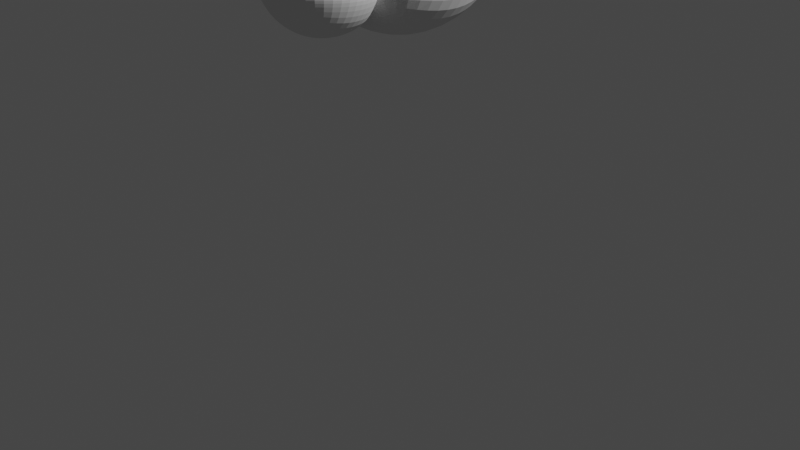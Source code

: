 # Source: CabezaGoyo.blend  (saved by Blender 2.93.21; exported with 4.5.12 LTS)
import bpy
from mathutils import Matrix  # noqa: F401  (used for matrix-valued properties, if any)

bpy.ops.wm.read_factory_settings(use_empty=True)
scene = bpy.context.scene
scene.name = 'Scene'

# ---- collections
col_collection = bpy.data.collections.new('Collection'); scene.collection.children.link(col_collection)
col_referencias = bpy.data.collections.new('Referencias'); scene.collection.children.link(col_referencias)

# ---- world
world_world = bpy.data.worlds.new('World'); scene.world = world_world
world_world.use_nodes = True; world_world.node_tree.nodes.clear()
_N = world_world.node_tree.nodes; _L = world_world.node_tree.links
n0 = _N.new('ShaderNodeOutputWorld'); n0.name = 'World Output'; n0.location = (300, 300)
n1 = _N.new('ShaderNodeBackground'); n1.name = 'Background'; n1.location = (10, 300)
n1.inputs[0].default_value = (0.05088, 0.05088, 0.05088, 1.0)
_L.new(n1.outputs[0], n0.inputs[0])
n0.is_active_output = True
world_world.color = (0.05088, 0.05088, 0.05088)
world_world.use_sun_shadow = False
world_world.sun_shadow_jitter_overblur = 0.0

# ---- cameras
cam_camera = bpy.data.cameras.new('Camera')
cam_camera.clip_end = 100.0
cam_camera.ortho_scale = 7.314

# ---- lights
light_light = bpy.data.lights.new('Light', 'POINT')
light_light.transmission_factor = 0.0
light_light.energy = 1000.0
light_light.shadow_soft_size = 0.1
light_light.shadow_maximum_resolution = 0.006
light_light.use_absolute_resolution = True

# ---- meshes
me_c_rculo = bpy.data.meshes.new('Círculo')
me_c_rculo.from_pydata([(0.0558, 0.2366, 0.06142), (-0.09452, 0.1797, 0.06026), (-0.1607, 0.03342, 0.06677), (-0.104, -0.1166, 0.07713), (0.04234, -0.1825, 0.08528), (0.1927, -0.1256, 0.08644), (0.2589, 0.02069, 0.07993), (0.2022, 0.1707, 0.06957), (-0.03576, 0.1173, 0.06562), (0.05305, 0.1509, 0.0663), (-0.07488, 0.03081, 0.06946), (-0.04139, -0.05783, 0.07558), (0.04509, -0.09675, 0.0804), (0.1339, -0.06315, 0.08108), (0.173, 0.02329, 0.07724), (0.1395, 0.1119, 0.07112)], [], [(8, 10, 11, 12, 13, 14, 15, 9), (8, 9, 0, 1), (10, 8, 1, 2), (11, 10, 2, 3), (12, 11, 3, 4), (13, 12, 4, 5), (14, 13, 5, 6), (15, 14, 6, 7), (9, 15, 7, 0)])
_uv = me_c_rculo.uv_layers.new(name='MapaUV')
_uv.uv.foreach_set('vector', [0.0, 0.0, 0.0, 0.0, 0.0, 0.0, 0.0, 0.0, 0.0, 0.0, 0.0, 0.0, 0.0, 0.0, 0.0, 0.0, 0.0, 0.0, 0.0, 0.0, 0.0, 0.0, 0.0, 0.0, 0.0, 0.0, 0.0, 0.0, 0.0, 0.0, 0.0, 0.0, 0.0, 0.0, 0.0, 0.0, 0.0, 0.0, 0.0, 0.0, 0.0, 0.0, 0.0, 0.0, 0.0, 0.0, 0.0, 0.0, 0.0, 0.0, 0.0, 0.0, 0.0, 0.0, 0.0, 0.0, 0.0, 0.0, 0.0, 0.0, 0.0, 0.0, 0.0, 0.0, 0.0, 0.0, 0.0, 0.0, 0.0, 0.0, 0.0, 0.0, 0.0, 0.0, 0.0, 0.0, 0.0, 0.0, 0.0, 0.0])
me_c_rculo.use_remesh_fix_poles = True
me_c_rculo.use_remesh_preserve_attributes = False
me_c_rculo.update()
me_c_rculo_001 = bpy.data.meshes.new('Círculo.001')
me_c_rculo_001.from_pydata([(-0.03215, 0.2261, 0.07866), (-0.1813, 0.1663, 0.08035), (-0.2444, 0.01851, 0.08407), (-0.1846, -0.1306, 0.08762), (-0.03677, -0.1937, 0.08894), (0.1124, -0.1339, 0.08725), (0.1755, 0.01388, 0.08354), (0.1157, 0.163, 0.07998), (-0.1282, 0.112, 0.0816), (-0.03298, 0.1502, 0.08052), (-0.1685, 0.01767, 0.08397), (-0.1303, -0.07752, 0.08624), (-0.03593, -0.1178, 0.08709), (0.05929, -0.07961, 0.08601), (0.0996, 0.01471, 0.08364), (0.06138, 0.1099, 0.08137)], [], [(8, 10, 11, 12, 13, 14, 15, 9), (8, 9, 0, 1), (10, 8, 1, 2), (11, 10, 2, 3), (12, 11, 3, 4), (13, 12, 4, 5), (14, 13, 5, 6), (15, 14, 6, 7), (9, 15, 7, 0)])
_uv = me_c_rculo_001.uv_layers.new(name='MapaUV')
_uv.uv.foreach_set('vector', [0.0, 0.0, 0.0, 0.0, 0.0, 0.0, 0.0, 0.0, 0.0, 0.0, 0.0, 0.0, 0.0, 0.0, 0.0, 0.0, 0.0, 0.0, 0.0, 0.0, 0.0, 0.0, 0.0, 0.0, 0.0, 0.0, 0.0, 0.0, 0.0, 0.0, 0.0, 0.0, 0.0, 0.0, 0.0, 0.0, 0.0, 0.0, 0.0, 0.0, 0.0, 0.0, 0.0, 0.0, 0.0, 0.0, 0.0, 0.0, 0.0, 0.0, 0.0, 0.0, 0.0, 0.0, 0.0, 0.0, 0.0, 0.0, 0.0, 0.0, 0.0, 0.0, 0.0, 0.0, 0.0, 0.0, 0.0, 0.0, 0.0, 0.0, 0.0, 0.0, 0.0, 0.0, 0.0, 0.0, 0.0, 0.0, 0.0, 0.0])
me_c_rculo_001.use_remesh_fix_poles = True
me_c_rculo_001.use_remesh_preserve_attributes = False
me_c_rculo_001.update()
me_roundcube_005 = bpy.data.meshes.new('Roundcube.005')
me_roundcube_005.from_pydata([(-0.6939, 0.1925, -0.6939), (-0.6939, -0.1925, -0.6939), (-0.945, 0.2313, -0.2313), (-0.945, -0.2313, -0.2313), (-0.945, 0.2313, 0.2313), (-0.945, -0.2313, 0.2313), (-0.5774, -0.5774, -0.5774), (-0.1925, -0.6939, -0.6939), (0.1925, -0.6939, -0.6939), (-0.6939, -0.6939, -0.1925), (-0.2313, -0.945, -0.2313), (0.2313, -0.945, -0.2313), (-0.6939, -0.6939, 0.1925), (-0.2313, -0.945, 0.2313), (0.2313, -0.945, 0.2313), (0.5774, -0.5774, -0.5774), (0.6939, -0.1925, -0.6939), (0.6939, 0.1925, -0.6939), (0.6939, -0.6939, -0.1925), (0.945, -0.2313, -0.2313), (0.945, 0.2313, -0.2313), (0.6939, -0.6939, 0.1925), (0.945, -0.2313, 0.2313), (0.9223, 0.2526, 0.2526), (0.2313, -0.2313, -0.945), (-0.2313, -0.2313, -0.945), (0.2313, 0.2313, -0.945), (-0.2313, 0.2313, -0.945), (0.6939, -0.1925, 0.6939), (0.2313, -0.2313, 0.945), (-0.2313, -0.2313, 0.945), (-0.6939, -0.1925, 0.6939), (0.5774, -0.5774, 0.5774), (0.1925, -0.6939, 0.6939), (-0.1925, -0.6939, 0.6939), (-0.5774, -0.5774, 0.5774), (0.3193, 0.377, -0.7822), (-0.3838, -0.0397, -0.01459), (0.3838, -0.0397, -0.01459), (-0.3838, -0.0397, 0.753), (0.3838, -0.0397, 0.753), (-0.3219, 0.4075, -0.7988), (-0.8809, 0.3493, -0.2214), (-0.9309, 0.2573, 0.03136), (0.3742, 0.0224, 0.8674), (-0.9309, 0.2573, 0.2291), (0.6218, 0.08947, 0.733), (-0.3742, 0.0224, 0.8674), (-0.6218, 0.08947, 0.733), (0.6199, 0.437, -0.6199), (0.8698, 0.3698, -0.2197), (0.9309, 0.2573, 0.03136), (0.958, 2.486, -0.5888), (0.3193, 2.68, -0.7822), (-0.3193, 2.68, -0.7822), (1.151, 2.68, 0.04987), (0.3838, 3.096, -0.01459), (-0.3838, 3.096, -0.01459), (1.151, 2.68, 0.6886), (0.3838, 3.096, 0.753), (-0.3838, 3.096, 0.753), (-0.958, 2.486, -0.5888), (-1.151, 1.848, -0.7822), (-1.151, 1.209, -0.7822), (-1.151, 2.68, 0.04987), (-1.568, 1.912, -0.01459), (-1.568, 1.145, -0.01459), (-1.151, 2.68, 0.6886), (-1.568, 1.912, 0.753), (-1.568, 1.145, 0.753), (-0.958, 0.5703, -0.5888), (-0.3193, 0.377, -0.7822), (0.3193, 0.377, -0.7822), (-1.151, 0.377, 0.04987), (-0.3838, -0.0397, -0.01459), (0.3838, -0.0397, -0.01459), (-1.151, 0.377, 0.6886), (-0.3838, -0.0397, 0.753), (0.3838, -0.0397, 0.753), (0.958, 0.5703, -0.5888), (1.151, 1.209, -0.7822), (1.151, 1.848, -0.7822), (1.151, 0.377, 0.04987), (1.568, 1.145, -0.01459), (1.568, 1.912, -0.01459), (1.151, 0.377, 0.6886), (1.568, 1.145, 0.753), (1.568, 1.912, 0.753), (0.3838, 1.145, -1.199), (-0.3838, 1.145, -1.199), (0.3838, 1.912, -1.199), (-0.3838, 1.912, -1.199), (0.958, 2.486, 1.327), (0.3193, 2.68, 1.521), (-0.3193, 2.68, 1.521), (-0.958, 2.486, 1.327), (1.151, 1.848, 1.521), (0.3838, 1.912, 1.937), (-0.3838, 1.912, 1.937), (-1.151, 1.848, 1.521), (1.151, 1.209, 1.521), (0.3838, 1.145, 1.937), (-0.3838, 1.145, 1.937), (-1.151, 1.209, 1.521), (0.958, 0.5703, 1.327), (0.3193, 0.377, 1.521), (-0.3193, 0.377, 1.521), (-0.958, 0.5703, 1.327), (-0.945, 0.2313, 0.0), (-0.945, -0.2313, 0.0), (-0.6939, -0.6939, 0.0), (-0.2313, -0.945, 0.0), (0.2313, -0.945, 0.0), (0.6939, -0.6939, 0.0), (0.945, -0.2313, 0.0), (0.9337, 0.242, 0.01066), (0.9003, 0.3135, -0.09415), (-0.945, 0.2313, -0.1156), (-0.945, -0.2313, -0.1156), (-0.6939, -0.6939, -0.09623), (-0.2313, -0.945, -0.1156), (0.2313, -0.945, -0.1156), (0.6939, -0.6939, -0.09623), (0.945, -0.2313, -0.1156), (0.9393, 0.2366, -0.1103), (0.8851, 0.3417, -0.1569), (0.0009087, -0.945, 0.164), (-0.001558, -0.945, 0.2313), (0.2155, -0.843, 0.4191), (-0.2163, -0.8481, 0.4097), (-0.945, 0.2313, -0.1156), (-0.945, 0.2313, 0.0), (-0.945, -0.2313, -0.1156), (-0.945, -0.2313, 0.0), (-0.6939, -0.6939, -0.09623), (-0.6939, -0.6939, 0.0), (-0.2313, -0.945, -0.1156), (-0.2313, -0.945, 0.0), (0.2313, -0.945, -0.1156), (0.2313, -0.945, 0.0), (0.6939, -0.6939, -0.09623), (0.6939, -0.6939, 0.0), (0.945, -0.2313, -0.1156), (0.945, -0.2313, 0.0), (0.9393, 0.2366, -0.1103), (0.9337, 0.242, 0.01066), (0.0009087, -0.945, 0.164), (-0.9075, -0.2313, -0.1156), (-0.9075, -0.2313, 0.0), (-0.6939, -0.5976, -0.09623), (-0.6939, -0.5976, 4.226e-09), (-0.2313, -0.8487, -0.1156), (-0.2313, -0.8487, 4.226e-09), (0.2313, -0.8487, -0.1156), (0.2313, -0.8487, 4.226e-09), (0.6939, -0.5976, -0.09623), (0.6939, -0.5976, 4.226e-09), (0.9064, -0.232, -0.1166), (0.9064, -0.232, -0.0009073), (0.0009087, -0.8487, 0.164), (-0.9075, 0.2313, -0.1156), (-0.9075, 0.2313, 0.0), (0.9008, 0.2359, -0.1112), (0.8951, 0.2413, 0.009755), (1.262, 1.474, 0.9794), (0.9084, 1.716, 1.038), (0.6875, 1.857, 1.382), (0.7288, 1.814, 1.81), (1.008, 1.612, 2.072), (1.362, 1.37, 2.014), (1.583, 1.23, 1.669), (1.542, 1.273, 1.241), (1.001, 1.645, 1.237), (1.21, 1.502, 1.203), (0.8707, 1.728, 1.441), (0.8951, 1.703, 1.694), (1.06, 1.584, 1.848), (1.269, 1.441, 1.814), (1.4, 1.358, 1.611), (1.375, 1.383, 1.357), (0.8481, 1.635, 1.692), (0.8237, 1.66, 1.438), (1.013, 1.516, 1.846), (1.222, 1.373, 1.812), (1.353, 1.29, 1.608), (1.328, 1.315, 1.355), (1.163, 1.434, 1.201), (0.6818, 1.746, 1.808), (0.6405, 1.789, 1.38), (0.9612, 1.544, 2.07), (1.315, 1.302, 2.011), (1.536, 1.162, 1.667), (1.495, 1.205, 1.239), (1.215, 1.406, 0.977), (-0.9822, 1.72, 1.991), (-1.37, 1.529, 1.992), (-1.601, 1.304, 1.704), (-1.22, 1.221, 1.006), (-1.538, 1.176, 1.295), (-0.806, 1.569, 1.378), (-0.8427, 1.644, 1.619), (-1.031, 1.618, 1.79), (-1.26, 1.505, 1.79), (-1.396, 1.372, 1.62), (-1.171, 1.323, 1.208), (-1.359, 1.296, 1.378), (-0.8773, 1.714, 1.592), (-1.065, 1.688, 1.763), (-1.295, 1.575, 1.763), (-1.431, 1.442, 1.593), (-1.394, 1.366, 1.351), (-1.206, 1.393, 1.18), (-0.8405, 1.639, 1.35), (-0.9766, 1.506, 1.18), (-0.6984, 1.835, 1.675), (-1.017, 1.79, 1.964), (-1.405, 1.599, 1.965), (-1.635, 1.374, 1.676), (-1.573, 1.246, 1.268), (-1.254, 1.291, 0.9787), (-0.8664, 1.482, 0.9781), (-0.6361, 1.707, 1.266), (-0.6638, 1.765, 1.702), (-0.6015, 1.637, 1.294)], [], [(42, 43, 37, 41, 27, 0, 2), (0, 1, 3, 2), (1, 6, 9, 3), (43, 42, 2, 117, 108, 4, 45), (108, 109, 5, 4), (109, 110, 12, 5), (5, 31, 48, 45, 4), (5, 12, 35, 31), (6, 7, 10, 9), (7, 8, 11, 10), (8, 15, 18, 11), (110, 111, 13, 12), (111, 126, 127, 13), (112, 113, 21, 14), (12, 13, 129, 34, 35), (13, 127, 129), (14, 21, 32, 33, 128), (15, 16, 19, 18), (16, 17, 20, 19), (50, 20, 17, 49), (113, 114, 22, 21), (114, 115, 23, 22), (124, 20, 50, 125), (21, 22, 28, 32), (46, 28, 22, 23), (15, 8, 24, 16), (8, 7, 25, 24), (7, 6, 1, 25), (16, 24, 26, 17), (24, 25, 27, 26), (25, 1, 0, 27), (17, 26, 36, 49), (26, 27, 41, 36), (44, 29, 28, 46), (47, 30, 29, 44), (48, 31, 30, 47), (28, 29, 33, 32), (29, 30, 34, 33), (30, 31, 35, 34), (41, 37, 38, 36), (50, 49, 36, 38, 51, 116, 125), (51, 38, 40, 46, 23), (39, 48, 47), (40, 39, 47, 44), (46, 40, 44), (52, 53, 56, 55), (53, 54, 57, 56), (54, 61, 64, 57), (55, 56, 59, 58), (56, 57, 60, 59), (57, 64, 67, 60), (58, 59, 93, 92), (59, 60, 94, 93), (60, 67, 95, 94), (61, 62, 65, 64), (62, 63, 66, 65), (63, 70, 73, 66), (64, 65, 68, 67), (65, 66, 69, 68), (66, 73, 76, 69), (67, 68, 99, 95), (68, 69, 103, 99), (69, 76, 107, 103), (70, 71, 74, 73), (71, 72, 75, 74), (72, 79, 82, 75), (73, 74, 77, 76), (74, 75, 78, 77), (75, 82, 85, 78), (76, 77, 106, 107), (77, 78, 105, 106), (78, 85, 104, 105), (79, 80, 83, 82), (80, 81, 84, 83), (81, 52, 55, 84), (82, 83, 86, 85), (83, 84, 87, 86), (84, 55, 58, 87), (85, 86, 100, 104), (86, 87, 96, 100), (87, 58, 92, 96), (79, 72, 88, 80), (72, 71, 89, 88), (71, 70, 63, 89), (80, 88, 90, 81), (88, 89, 91, 90), (89, 63, 62, 91), (81, 90, 53, 52), (90, 91, 54, 53), (91, 62, 61, 54), (92, 93, 97, 96), (93, 94, 98, 97), (94, 95, 99, 98), (96, 97, 101, 100), (97, 98, 102, 101), (98, 99, 103, 102), (100, 101, 105, 104), (101, 102, 106, 105), (102, 103, 107, 106), (23, 115, 116, 51), (110, 109, 133, 135), (108, 117, 130, 131), (124, 115, 145, 144), (120, 121, 138, 136), (111, 110, 135, 137), (119, 120, 136, 134), (126, 111, 137, 146), (2, 3, 118, 117), (3, 9, 119, 118), (9, 10, 120, 119), (10, 11, 121, 120), (11, 18, 122, 121), (18, 19, 123, 122), (19, 20, 124, 123), (115, 124, 125, 116), (142, 144, 162, 157), (127, 126, 112, 14), (129, 128, 33, 34), (128, 127, 14), (141, 139, 154, 156), (134, 136, 151, 149), (143, 141, 156, 158), (132, 134, 149, 147), (133, 131, 161, 148), (121, 122, 140, 138), (109, 108, 131, 133), (122, 123, 142, 140), (123, 124, 144, 142), (115, 114, 143, 145), (114, 113, 141, 143), (117, 118, 132, 130), (112, 126, 146, 139), (113, 112, 139, 141), (118, 119, 134, 132), (136, 138, 153, 151), (146, 137, 152, 159), (138, 140, 155, 153), (137, 135, 150, 152), (140, 142, 157, 155), (135, 133, 148, 150), (139, 146, 159, 154), (130, 132, 147, 160), (131, 130, 160, 161), (145, 143, 158, 163), (144, 145, 163, 162), (172, 174, 175, 176, 177, 178, 179, 173), (172, 173, 164, 165), (174, 172, 165, 166), (174, 166, 188, 181), (176, 175, 180, 182), (166, 167, 187, 188), (164, 173, 186, 193), (175, 174, 181, 180), (171, 164, 193, 192), (180, 181, 188, 187), (182, 180, 187, 189), (183, 182, 189, 190), (184, 183, 190, 191), (185, 184, 191, 192), (186, 185, 192, 193), (167, 168, 189, 187), (177, 176, 182, 183), (168, 169, 190, 189), (178, 177, 183, 184), (169, 170, 191, 190), (179, 178, 184, 185), (170, 171, 192, 191), (173, 179, 185, 186), (175, 176, 177, 178, 179, 173, 164, 171, 170, 169, 168, 167, 166, 174), (203, 205, 198, 196), (215, 214, 222, 194), (219, 218, 198, 197), (202, 203, 196, 195), (205, 204, 197, 198), (218, 217, 196, 198), (221, 212, 199, 223), (201, 202, 195, 194), (206, 207, 201, 200), (209, 210, 205, 203), (211, 219, 197, 204), (211, 213, 220, 219), (213, 212, 221, 220), (213, 211, 210, 209, 208, 207, 206, 212), (199, 200, 222, 223), (214, 221, 223, 222), (207, 208, 202, 201), (217, 216, 195, 196), (200, 201, 194, 222), (210, 211, 204, 205), (208, 209, 203, 202), (216, 215, 194, 195), (212, 206, 200, 199), (210, 209, 208, 207, 206, 212, 221, 214, 215, 216, 217, 218, 219, 211)])
_uv = me_roundcube_005.uv_layers.new(name='MapaUV')
_uv.uv.foreach_set('vector', [0.0, 0.0, 0.0, 0.0, 0.0, 0.0, 0.0, 0.0, 0.0, 0.0, 0.0, 0.0, 0.0, 0.0, 0.0, 0.0, 0.0, 0.0, 0.0, 0.0, 0.0, 0.0, 0.0, 0.0, 0.0, 0.0, 0.0, 0.0, 0.0, 0.0, 0.0, 0.0, 0.0, 0.0, 0.0, 0.0, 0.0, 0.0, 0.0, 0.0, 0.0, 0.0, 0.0, 0.0, 0.0, 0.0, 0.0, 0.0, 0.0, 0.0, 0.0, 0.0, 0.0, 0.0, 0.0, 0.0, 0.0, 0.0, 0.0, 0.0, 0.0, 0.0, 0.0, 0.0, 0.0, 0.0, 0.0, 0.0, 0.0, 0.0, 0.0, 0.0, 0.0, 0.0, 0.0, 0.0, 0.0, 0.0, 0.0, 0.0, 0.0, 0.0, 0.0, 0.0, 0.0, 0.0, 0.0, 0.0, 0.0, 0.0, 0.0, 0.0, 0.0, 0.0, 0.0, 0.0, 0.0, 0.0, 0.0, 0.0, 0.0, 0.0, 0.0, 0.0, 0.0, 0.0, 0.0, 0.0, 0.0, 0.0, 0.0, 0.0, 0.0, 0.0, 0.0, 0.0, 0.0, 0.0, 0.0, 0.0, 0.0, 0.0, 0.0, 0.0, 0.0, 0.0, 0.0, 0.0, 0.0, 0.0, 0.0, 0.0, 0.0, 0.0, 0.0, 0.0, 0.0, 0.0, 0.0, 0.0, 0.0, 0.0, 0.0, 0.0, 0.0, 0.0, 0.0, 0.0, 0.0, 0.0, 0.0, 0.0, 0.0, 0.0, 0.0, 0.0, 0.0, 0.0, 0.0, 0.0, 0.0, 0.0, 0.0, 0.0, 0.0, 0.0, 0.0, 0.0, 0.0, 0.0, 0.0, 0.0, 0.0, 0.0, 0.0, 0.0, 0.0, 0.0, 0.0, 0.0, 0.0, 0.0, 0.0, 0.0, 0.0, 0.0, 0.0, 0.0, 0.0, 0.0, 0.0, 0.0, 0.0, 0.0, 0.0, 0.0, 0.0, 0.0, 0.0, 0.0, 0.0, 0.0, 0.0, 0.0, 0.0, 0.0, 0.0, 0.0, 0.0, 0.0, 0.0, 0.0, 0.0, 0.0, 0.0, 0.0, 0.0, 0.0, 0.0, 0.0, 0.0, 0.0, 0.0, 0.0, 0.0, 0.0, 0.0, 0.0, 0.0, 0.0, 0.0, 0.0, 0.0, 0.0, 0.0, 0.0, 0.0, 0.0, 0.0, 0.0, 0.0, 0.0, 0.0, 0.0, 0.0, 0.0, 0.0, 0.0, 0.0, 0.0, 0.0, 0.0, 0.0, 0.0, 0.0, 0.0, 0.0, 0.0, 0.0, 0.0, 0.0, 0.0, 0.0, 0.0, 0.0, 0.0, 0.0, 0.0, 0.0, 0.0, 0.0, 0.0, 0.0, 0.0, 0.0, 0.0, 0.0, 0.0, 0.0, 0.0, 0.0, 0.0, 0.0, 0.0, 0.0, 0.0, 0.0, 0.0, 0.0, 0.0, 0.0, 0.0, 0.0, 0.0, 0.0, 0.0, 0.0, 0.0, 0.0, 0.0, 0.0, 0.0, 0.0, 0.0, 0.0, 0.0, 0.0, 0.0, 0.0, 0.0, 0.0, 0.0, 0.0, 0.0, 0.0, 0.0, 0.0, 0.0, 0.0, 0.0, 0.0, 0.0, 0.0, 0.0, 0.0, 0.0, 0.0, 0.0, 0.0, 0.0, 0.0, 0.0, 0.0, 0.0, 0.0, 0.0, 0.0, 0.0, 0.0, 0.0, 0.0, 0.0, 0.0, 0.0, 0.0, 0.0, 0.0, 0.0, 0.0, 0.0, 0.0, 0.0, 0.0, 0.0, 0.0, 0.0, 0.0, 0.0, 0.0, 0.0, 0.0, 0.0, 0.0, 0.0, 0.0, 0.0, 0.0, 0.0, 0.0, 0.0, 0.0, 0.0, 0.0, 0.0, 0.0, 0.0, 0.0, 0.0, 0.0, 0.0, 0.0, 0.0, 0.0, 0.0, 0.0, 0.0, 0.0, 0.0, 0.0, 0.0, 0.0, 0.0, 0.0, 0.0, 0.0, 0.0, 0.0, 0.0, 0.0, 0.0, 0.0, 0.0, 0.0, 0.0, 0.0, 0.0, 0.0, 0.0, 0.0, 0.0, 0.0, 0.0, 0.0, 0.0, 0.0, 0.0, 0.0, 0.0, 0.0, 0.0, 0.0, 0.0, 0.0, 0.0, 0.0, 0.0, 0.0, 0.0, 0.0, 0.0, 0.0, 0.0, 0.0, 0.0, 0.0, 0.0, 0.0, 0.0, 0.0, 0.0, 0.0, 0.0, 0.0, 0.0, 0.0, 0.0, 0.0, 0.0, 0.0, 0.0, 0.0, 0.0, 0.0, 0.0, 0.0, 0.0, 0.0, 0.0, 0.0, 0.0, 0.0, 0.0, 0.0, 0.0, 0.0, 0.0, 0.0, 0.0, 0.0, 0.0, 0.0, 0.0, 0.0, 0.0, 0.0, 0.0, 0.0, 0.0, 0.0, 0.0, 0.0, 0.0, 0.0, 0.0, 0.0, 0.0, 0.0, 0.0, 0.0, 0.0, 0.0, 0.0, 0.0, 0.0, 0.0, 0.0, 0.0, 0.0, 0.0, 0.0, 0.0, 0.0, 0.0, 0.0, 0.0, 0.0, 0.0, 0.0, 0.0, 0.0, 0.0, 0.0, 0.0, 0.0, 0.0, 0.0, 0.0, 0.0, 0.0, 0.0, 0.0, 0.0, 0.0, 0.0, 0.0, 0.0, 0.0, 0.0, 0.0, 0.0, 0.0, 0.0, 0.0, 0.0, 0.0, 0.0, 0.0, 0.0, 0.0, 0.0, 0.0, 0.0, 0.0, 0.0, 0.0, 0.0, 0.0, 0.0, 0.0, 0.0, 0.0, 0.0, 0.0, 0.0, 0.0, 0.0, 0.0, 0.0, 0.0, 0.0, 0.0, 0.0, 0.0, 0.0, 0.0, 0.0, 0.0, 0.0, 0.0, 0.0, 0.0, 0.0, 0.0, 0.0, 0.0, 0.0, 0.0, 0.0, 0.0, 0.0, 0.0, 0.0, 0.0, 0.0, 0.0, 0.0, 0.0, 0.0, 0.0, 0.0, 0.0, 0.0, 0.0, 0.0, 0.0, 0.0, 0.0, 0.0, 0.0, 0.0, 0.0, 0.0, 0.0, 0.0, 0.0, 0.0, 0.0, 0.0, 0.0, 0.0, 0.0, 0.0, 0.0, 0.0, 0.0, 0.0, 0.0, 0.0, 0.0, 0.0, 0.0, 0.0, 0.0, 0.0, 0.0, 0.0, 0.0, 0.0, 0.0, 0.0, 0.0, 0.0, 0.0, 0.0, 0.0, 0.0, 0.0, 0.0, 0.0, 0.0, 0.0, 0.0, 0.0, 0.0, 0.0, 0.0, 0.0, 0.0, 0.0, 0.0, 0.0, 0.0, 0.0, 0.0, 0.0, 0.0, 0.0, 0.0, 0.0, 0.0, 0.0, 0.0, 0.0, 0.0, 0.0, 0.0, 0.0, 0.0, 0.0, 0.0, 0.0, 0.0, 0.0, 0.0, 0.0, 0.0, 0.0, 0.0, 0.0, 0.0, 0.0, 0.0, 0.0, 0.0, 0.0, 0.0, 0.0, 0.0, 0.0, 0.0, 0.0, 0.0, 0.0, 0.0, 0.0, 0.0, 0.0, 0.0, 0.0, 0.0, 0.0, 0.0, 0.0, 0.0, 0.0, 0.0, 0.0, 0.0, 0.0, 0.0, 0.0, 0.0, 0.0, 0.0, 0.0, 0.0, 0.0, 0.0, 0.0, 0.0, 0.0, 0.0, 0.0, 0.0, 0.0, 0.0, 0.0, 0.0, 0.0, 0.0, 0.0, 0.0, 0.0, 0.0, 0.0, 0.0, 0.0, 0.0, 0.0, 0.0, 0.0, 0.0, 0.0, 0.0, 0.0, 0.0, 0.0, 0.0, 0.0, 0.0, 0.0, 0.0, 0.0, 0.0, 0.0, 0.0, 0.0, 0.0, 0.0, 0.0, 0.0, 0.0, 0.0, 0.0, 0.0, 0.0, 0.0, 0.0, 0.0, 0.0, 0.0, 0.0, 0.0, 0.0, 0.0, 0.0, 0.0, 0.0, 0.0, 0.0, 0.0, 0.0, 0.0, 0.0, 0.0, 0.0, 0.0, 0.0, 0.0, 0.0, 0.0, 0.0, 0.0, 0.0, 0.0, 0.0, 0.0, 0.0, 0.0, 0.0, 0.0, 0.0, 0.0, 0.0, 0.0, 0.0, 0.0, 0.0, 0.0, 0.0, 0.0, 0.0, 0.0, 0.0, 0.0, 0.0, 0.0, 0.0, 0.0, 0.0, 0.0, 0.0, 0.0, 0.0, 0.0, 0.0, 0.0, 0.0, 0.0, 0.0, 0.0, 0.0, 0.0, 0.0, 0.0, 0.0, 0.0, 0.0, 0.0, 0.0, 0.0, 0.0, 0.0, 0.0, 0.0, 0.0, 0.0, 0.0, 0.0, 0.0, 0.0, 0.0, 0.0, 0.0, 0.0, 0.0, 0.0, 0.0, 0.0, 0.0, 0.0, 0.0, 0.0, 0.0, 0.0, 0.0, 0.0, 0.0, 0.0, 0.0, 0.0, 0.0, 0.0, 0.0, 0.0, 0.0, 0.0, 0.0, 0.0, 0.0, 0.0, 0.0, 0.0, 0.0, 0.0, 0.0, 0.0, 0.0, 0.0, 0.0, 0.0, 0.0, 0.0, 0.0, 0.0, 0.0, 0.0, 0.0, 0.0, 0.0, 0.0, 0.0, 0.0, 0.0, 0.0, 0.0, 0.0, 0.0, 0.0, 0.0, 0.0, 0.0, 0.0, 0.0, 0.0, 0.0, 0.0, 0.0, 0.0, 0.0, 0.0, 0.0, 0.0, 0.0, 0.0, 0.0, 0.0, 0.0, 0.0, 0.0, 0.0, 0.0, 0.0, 0.0, 0.0, 0.0, 0.0, 0.0, 0.0, 0.0, 0.0, 0.0, 0.0, 0.0, 0.0, 0.0, 0.0, 0.0, 0.0, 0.0, 0.0, 0.0, 0.0, 0.0, 0.0, 0.0, 0.0, 0.0, 0.0, 0.0, 0.0, 0.0, 0.0, 0.0, 0.0, 0.0, 0.0, 0.0, 0.0, 0.0, 0.0, 0.0, 0.0, 0.0, 0.0, 0.0, 0.0, 0.0, 0.0, 0.0, 0.0, 0.0, 0.0, 0.0, 0.0, 0.0, 0.0, 0.0, 0.0, 0.0, 0.0, 0.0, 0.0, 0.0, 0.0, 0.0, 0.0, 0.0, 0.0, 0.0, 0.0, 0.0, 0.0, 0.0, 0.0, 0.0, 0.0, 0.0, 0.0, 0.0, 0.0, 0.0, 0.0, 0.0, 0.0, 0.0, 0.0, 0.0, 0.0, 0.0, 0.0, 0.0, 0.0, 0.0, 0.0, 0.0, 0.0, 0.0, 0.0, 0.0, 0.0, 0.0, 0.0, 0.0, 0.0, 0.0, 0.0, 0.0, 0.0, 0.0, 0.0, 0.0, 0.0, 0.0, 0.0, 0.0, 0.0, 0.0, 0.0, 0.0, 0.0, 0.0, 0.0, 0.0, 0.0, 0.0, 0.0, 0.0, 0.0, 0.0, 0.0, 0.0, 0.0, 0.0, 0.0, 0.0, 0.0, 0.0, 0.0, 0.0, 0.0, 0.0, 0.0, 0.0, 0.0, 0.0, 0.0, 0.0, 0.0, 0.0, 0.0, 0.0, 0.0, 0.0, 0.0, 0.0, 0.0, 0.0, 0.0, 0.0, 0.0, 0.0, 0.0, 0.0, 0.0, 0.0, 0.0, 0.0, 0.0, 0.0, 0.0, 0.0, 0.0, 0.0, 0.0, 0.0, 0.0, 0.0, 0.0, 0.0, 0.0, 0.0, 0.0, 0.0, 0.0, 0.0, 0.0, 0.0, 0.0, 0.0, 0.0, 0.0, 0.0, 0.0, 0.0, 0.0, 0.0, 0.0, 0.0, 0.0, 0.0, 0.0, 0.0, 0.0, 0.0, 0.0, 0.0, 0.0, 0.0, 0.0, 0.0, 0.0, 0.0, 0.0, 0.0, 0.0, 0.0, 0.0, 0.0, 0.0, 0.0, 0.0, 0.0, 0.0, 0.0, 0.0, 0.0, 0.0, 0.0, 0.0, 0.0, 0.0, 0.0, 0.0, 0.0, 0.0, 0.0, 0.0, 0.0, 0.0, 0.0, 0.0, 0.0, 0.0, 0.0, 0.0, 0.0, 0.0, 0.0, 0.0, 0.0, 0.0, 0.0, 0.0, 0.0, 0.0, 0.0, 0.0, 0.0, 0.0, 0.0, 0.0, 0.0, 0.0, 0.0, 0.0, 0.0, 0.0, 0.0, 0.0, 0.0, 0.0, 0.0, 0.0, 0.0, 0.0, 0.0, 0.0, 0.0, 0.0, 0.0, 0.0, 0.0, 0.0, 0.0, 0.0, 0.0, 0.0, 0.0, 0.0, 0.0, 0.0, 0.0, 0.0, 0.0, 0.0, 0.0, 0.0, 0.0, 0.0, 0.0, 0.0, 0.0, 0.0, 0.0, 0.0, 0.0, 0.0, 0.0, 0.0, 0.0, 0.0, 0.0, 0.0, 0.0, 0.0, 0.0, 0.0, 0.0, 0.0, 0.0, 0.0, 0.0, 0.0, 0.0, 0.0, 0.0, 0.0, 0.0, 0.0, 0.0, 0.0, 0.0, 0.0, 0.0, 0.0, 0.0, 0.0, 0.0, 0.0, 0.0, 0.0, 0.0, 0.0, 0.0, 0.0, 0.0, 0.0, 0.0, 0.0, 0.0, 0.0, 0.0, 0.0, 0.0, 0.0, 0.0, 0.0, 0.0, 0.0, 0.0, 0.0, 0.0, 0.0, 0.0, 0.0, 0.0, 0.0, 0.0, 0.0, 0.0, 0.0, 0.0, 0.0, 0.0, 0.0, 0.0, 0.0, 0.0, 0.0, 0.0, 0.0, 0.0, 0.0, 0.0, 0.0, 0.0, 0.0, 0.0, 0.0, 0.0, 0.0, 0.0, 0.0, 0.0, 0.0, 0.0, 0.0, 0.0, 0.0, 0.0, 0.0, 0.0, 0.0, 0.0, 0.0, 0.0, 0.0, 0.0, 0.0, 0.0, 0.0, 0.0, 0.0, 0.0, 0.0, 0.0, 0.0, 0.0, 0.0, 0.0, 0.0, 0.0, 0.0, 0.0, 0.0, 0.0, 0.0, 0.0, 0.0, 0.0, 0.0, 0.0, 0.0, 0.0, 0.0, 0.0, 0.0, 0.0, 0.0, 0.0, 0.0, 0.0, 0.0, 0.0, 0.0, 0.0, 0.0, 0.0, 0.0, 0.0, 0.0, 0.0, 0.0, 0.0, 0.0, 0.0, 0.0, 0.0, 0.0, 0.0, 0.0, 0.0, 0.0, 0.0, 0.0, 0.0, 0.0, 0.0, 0.0, 0.0, 0.0, 0.0, 0.0, 0.0, 0.0, 0.0, 0.0, 0.0, 0.0, 0.0, 0.0, 0.0, 0.0, 0.0, 0.0, 0.0, 0.0, 0.0, 0.0, 0.0, 0.0, 0.0, 0.0, 0.0, 0.0, 0.0, 0.0, 0.0, 0.0, 0.0, 0.0, 0.0, 0.0, 0.0, 0.0, 0.0, 0.0, 0.0, 0.0, 0.0, 0.0, 0.0, 0.0, 0.0, 0.0, 0.0, 0.0, 0.0, 0.0, 0.0, 0.0, 0.0, 0.0, 0.0, 0.0, 0.0, 0.0, 0.0, 0.0, 0.0, 0.0, 0.0, 0.0, 0.0, 0.0, 0.0, 0.0, 0.0, 0.0, 0.0, 0.0, 0.0, 0.0, 0.0, 0.0, 0.0, 0.0, 0.0, 0.0, 0.0, 0.0, 0.0, 0.0, 0.0, 0.0, 0.0, 0.0, 0.0, 0.0, 0.0, 0.0, 0.0, 0.0, 0.0, 0.0, 0.0, 0.0, 0.0, 0.0, 0.0, 0.0, 0.0, 0.0, 0.0, 0.0, 0.0, 0.0, 0.0, 0.0, 0.0, 0.0, 0.0, 0.0, 0.0, 0.0, 0.0, 0.0, 0.0, 0.0, 0.0, 0.0, 0.0, 0.0, 0.0, 0.0, 0.0, 0.0, 0.0, 0.0, 0.0, 0.0, 0.0, 0.0, 0.0, 0.0, 0.0, 0.0, 0.0, 0.0, 0.0, 0.0, 0.0, 0.0, 0.0, 0.0, 0.0, 0.0, 0.0, 0.0, 0.0, 0.0, 0.0, 0.0, 0.0, 0.0, 0.0, 0.0, 0.0, 0.0, 0.0, 0.0, 0.0, 0.0, 0.0, 0.0, 0.0, 0.0, 0.0, 0.0, 0.0, 0.0, 0.0, 0.0, 0.0, 0.0, 0.0, 0.0, 0.0, 0.0, 0.0, 0.0, 0.0, 0.0, 0.0, 0.0, 0.0, 0.0, 0.0, 0.0, 0.0, 0.0, 0.0, 0.0, 0.0, 0.0, 0.0, 0.0, 0.0, 0.0, 0.0, 0.0, 0.0, 0.0, 0.0, 0.0, 0.0, 0.0, 0.0, 0.0, 0.0, 0.0, 0.0, 0.0, 0.0, 0.0, 0.0, 0.0])
me_roundcube_005.use_remesh_fix_poles = True
me_roundcube_005.use_remesh_preserve_attributes = False
me_roundcube_005.update()
me_roundcube_006 = bpy.data.meshes.new('Roundcube.006')
me_roundcube_006.from_pydata([(-0.001558, -0.945, 0.2313), (0.2155, -0.843, 0.4191), (-0.2163, -0.8481, 0.4097), (-0.2163, -0.8865, 0.4305), (0.2155, -0.8814, 0.4399), (-0.001558, -0.9833, 0.2521)], [], [(2, 0, 5, 3), (0, 1, 4, 5), (4, 3, 5), (1, 2, 3, 4)])
_uv = me_roundcube_006.uv_layers.new(name='MapaUV')
_uv.uv.foreach_set('vector', [0.0, 0.0, 0.0, 0.0, 0.0, 0.0, 0.0, 0.0, 0.0, 0.0, 0.0, 0.0, 0.0, 0.0, 0.0, 0.0, 0.0, 0.0, 0.0, 0.0, 0.0, 0.0, 0.0, 0.0, 0.0, 0.0, 0.0, 0.0, 0.0, 0.0])
me_roundcube_006.use_remesh_fix_poles = True
me_roundcube_006.use_remesh_preserve_attributes = False
me_roundcube_006.update()
me_roundcube_007 = bpy.data.meshes.new('Roundcube.007')
me_roundcube_007.from_pydata([(-0.9075, -0.2313, -0.1156), (-0.9075, -0.2313, 0.0), (-0.6939, -0.5976, -0.09623), (-0.6939, -0.5976, 4.226e-09), (-0.2313, -0.8487, -0.1156), (-0.2313, -0.8487, 4.226e-09), (0.2313, -0.8487, -0.1156), (0.2313, -0.8487, 4.226e-09), (0.6939, -0.5976, -0.09623), (0.6939, -0.5976, 4.226e-09), (0.9064, -0.232, -0.1166), (0.9064, -0.232, -0.0009073), (0.0009087, -0.8487, 0.164), (-0.9075, 0.2313, -0.1156), (-0.9075, 0.2313, 0.0), (0.9008, 0.2359, -0.1112), (0.8951, 0.2413, 0.009755)], [], [(8, 10, 11, 9), (6, 8, 9, 7), (4, 6, 7, 12, 5), (2, 4, 5, 3), (0, 2, 3, 1), (13, 0, 1, 14), (10, 15, 16, 11)])
_uv = me_roundcube_007.uv_layers.new(name='MapaUV')
_uv.uv.foreach_set('vector', [0.0, 0.0, 0.0, 0.0, 0.0, 0.0, 0.0, 0.0, 0.0, 0.0, 0.0, 0.0, 0.0, 0.0, 0.0, 0.0, 0.0, 0.0, 0.0, 0.0, 0.0, 0.0, 0.0, 0.0, 0.0, 0.0, 0.0, 0.0, 0.0, 0.0, 0.0, 0.0, 0.0, 0.0, 0.0, 0.0, 0.0, 0.0, 0.0, 0.0, 0.0, 0.0, 0.0, 0.0, 0.0, 0.0, 0.0, 0.0, 0.0, 0.0, 0.0, 0.0, 0.0, 0.0, 0.0, 0.0, 0.0, 0.0])
me_roundcube_007.use_remesh_fix_poles = True
me_roundcube_007.use_remesh_preserve_attributes = False
me_roundcube_007.update()

# ---- objects
ob_light = bpy.data.objects.new('Light', light_light)
ob_camera = bpy.data.objects.new('Camera', cam_camera)
ob_c_rculo = bpy.data.objects.new('Círculo', me_c_rculo)
ob_c_rculo_001 = bpy.data.objects.new('Círculo.001', me_c_rculo_001)
ob_cabeza = bpy.data.objects.new('Cabeza', me_roundcube_005)
ob_nariz = bpy.data.objects.new('Nariz', me_roundcube_006)
ob_boca = bpy.data.objects.new('Boca', me_roundcube_007)
ob_vac_o = bpy.data.objects.new('Vacío', None)

# ---- transforms, parenting, visibility, modifiers, constraints
ob_light.location = (4.076, 1.005, 5.904)
ob_light.rotation_euler = (0.6503, 0.05522, 1.866)
ob_light.lock_rotations_4d = False
ob_light.empty_display_type = 'ARROWS'
ob_light.color = (0.0, 0.0, 0.0, 0.0)
ob_light.lineart.crease_threshold = 0.0
ob_camera.location = (7.359, -6.926, 4.958)
ob_camera.rotation_euler = (1.109, 0.0, 0.8149)
ob_camera.lock_rotations_4d = False
ob_camera.empty_display_type = 'ARROWS'
ob_camera.color = (0.0, 0.0, 0.0, 0.0)
ob_camera.display_type = 'WIRE'
ob_camera.lineart.crease_threshold = 0.0
ob_c_rculo.location = (0.3752, -0.8085, 3.385)
ob_c_rculo.rotation_euler = (-1.959, -0.001161, 0.4557)
ob_c_rculo.scale = (0.8958, 0.8958, 0.8958)
ob_c_rculo_001.location = (-0.3824, -0.8085, 3.385)
ob_c_rculo_001.rotation_euler = (-1.959, -0.001161, -0.4487)
ob_c_rculo_001.scale = (0.8757, 0.8757, 0.8757)
ob_cabeza.location = (0.0, -0.9211, 2.656)
ob_cabeza.scale = (0.6026, 0.6026, 0.6026)
_m = ob_cabeza.modifiers.new('Subdivisión', 'SUBSURF')
ob_nariz.location = (0.0, -0.9211, 2.656)
ob_nariz.scale = (0.6026, 0.6026, 0.6026)
_m = ob_nariz.modifiers.new('Subdivisión', 'SUBSURF')
ob_boca.location = (0.0, -0.9211, 2.656)
ob_boca.scale = (0.6026, 0.6026, 0.6026)
_m = ob_boca.modifiers.new('Subdivisión', 'SUBSURF')
ob_vac_o.location = (-0.1679, 1.031, 1.968)
ob_vac_o.rotation_euler = (1.571, -0.0, -0.0)
ob_vac_o.empty_display_type = 'IMAGE'
ob_vac_o.empty_display_size = 5.0

# ---- collection membership
col_collection.objects.link(ob_light)
col_collection.objects.link(ob_camera)
col_collection.objects.link(ob_c_rculo)
col_collection.objects.link(ob_c_rculo_001)
col_collection.objects.link(ob_cabeza)
col_collection.objects.link(ob_nariz)
col_collection.objects.link(ob_boca)
col_referencias.objects.link(ob_vac_o)

# ---- scene / render settings (as saved in the file)
scene.camera = ob_camera
scene.frame_start = 1; scene.frame_end = 250; scene.frame_set(1)
scene.render.engine = 'BLENDER_EEVEE_NEXT'
scene.cycles.use_denoising = False
scene.cycles.samples = 128
scene.cycles.sampling_pattern = 'TABULATED_SOBOL'
scene.cycles.use_adaptive_sampling = False
scene.cycles.use_light_tree = False
scene.view_settings.view_transform = 'Filmic'
bpy.context.view_layer.update()
